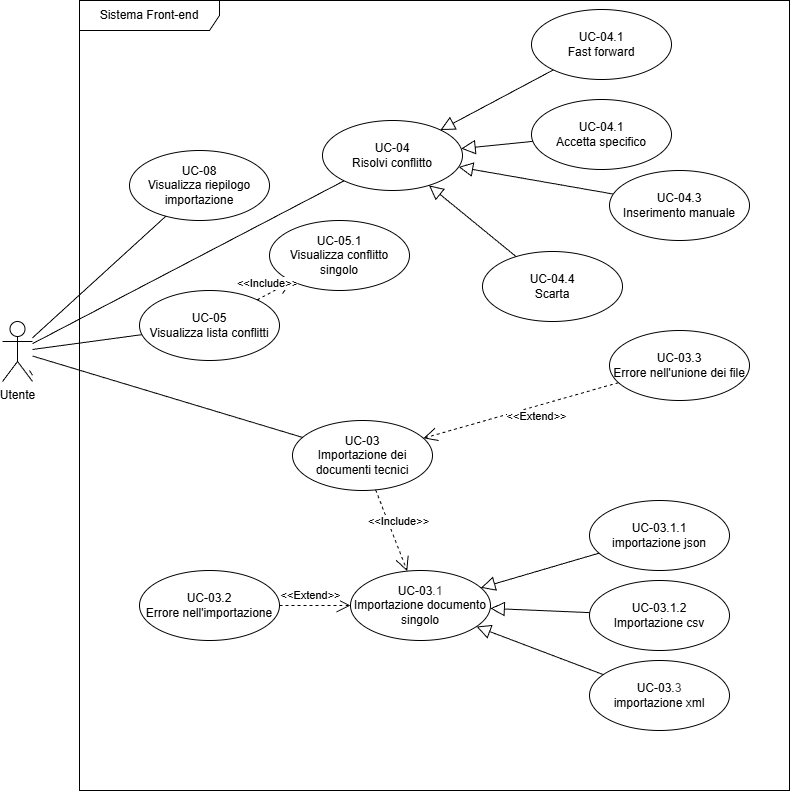

The diagram above was exported from draw.io. Its source (the exported page's mxGraphModel, read from the mxfile embedded in the PNG):
<mxGraphModel dx="1290" dy="563" grid="1" gridSize="10" guides="1" tooltips="1" connect="1" arrows="1" fold="1" page="1" pageScale="1" pageWidth="827" pageHeight="1169" math="0" shadow="0">
  <root>
    <mxCell id="0" />
    <mxCell id="1" parent="0" />
    <mxCell id="48" value="Utente" style="shape=umlActor;verticalLabelPosition=bottom;verticalAlign=top;html=1;" parent="1" vertex="1">
      <mxGeometry x="40" y="431" width="30" height="60" as="geometry" />
    </mxCell>
    <mxCell id="49" value="UC-03&lt;div&gt;Importazione dei documenti tecnici&lt;/div&gt;" style="ellipse;whiteSpace=wrap;html=1;" parent="1" vertex="1">
      <mxGeometry x="330" y="530" width="140" height="70" as="geometry" />
    </mxCell>
    <mxCell id="50" value="&amp;lt;&amp;lt;Include&amp;gt;&amp;gt;" style="endArrow=open;endSize=12;dashed=1;html=1;" parent="1" source="49" target="68" edge="1">
      <mxGeometry x="-0.125" y="10" width="160" relative="1" as="geometry">
        <mxPoint x="223.79758097342517" y="306.35281546607575" as="sourcePoint" />
        <mxPoint x="146.99568292347396" y="383.6403913000979" as="targetPoint" />
        <mxPoint as="offset" />
      </mxGeometry>
    </mxCell>
    <mxCell id="51" value="" style="endArrow=none;endFill=0;endSize=12;html=1;" parent="1" source="48" edge="1">
      <mxGeometry width="160" relative="1" as="geometry">
        <mxPoint x="667" y="670" as="sourcePoint" />
        <mxPoint x="67" y="480" as="targetPoint" />
      </mxGeometry>
    </mxCell>
    <mxCell id="55" value="" style="endArrow=block;endFill=0;endSize=12;html=1;" parent="1" source="56" target="68" edge="1">
      <mxGeometry width="160" relative="1" as="geometry">
        <mxPoint x="456.34000000000003" y="410" as="sourcePoint" />
        <mxPoint x="541" y="453" as="targetPoint" />
      </mxGeometry>
    </mxCell>
    <mxCell id="56" value="UC-03.1.1&lt;br&gt;importazione json" style="ellipse;whiteSpace=wrap;html=1;" parent="1" vertex="1">
      <mxGeometry x="627" y="610" width="140" height="70" as="geometry" />
    </mxCell>
    <mxCell id="57" value="" style="endArrow=block;endFill=0;endSize=12;html=1;" parent="1" source="58" target="68" edge="1">
      <mxGeometry width="160" relative="1" as="geometry">
        <mxPoint x="656.34" y="410" as="sourcePoint" />
        <mxPoint x="556.34" y="475" as="targetPoint" />
      </mxGeometry>
    </mxCell>
    <mxCell id="58" value="UC-03.1.2&lt;br&gt;Importazione csv" style="ellipse;whiteSpace=wrap;html=1;" parent="1" vertex="1">
      <mxGeometry x="627" y="690" width="140" height="70" as="geometry" />
    </mxCell>
    <mxCell id="59" value="" style="endArrow=block;endFill=0;endSize=12;html=1;" parent="1" source="60" target="68" edge="1">
      <mxGeometry width="160" relative="1" as="geometry">
        <mxPoint x="826.34" y="410" as="sourcePoint" />
        <mxPoint x="541.0008166610122" y="496.86432666440487" as="targetPoint" />
      </mxGeometry>
    </mxCell>
    <mxCell id="60" value="UC-03.&lt;span style=&quot;color: rgb(63, 63, 63); background-color: transparent;&quot;&gt;3&lt;/span&gt;&lt;div&gt;importazione xml&lt;/div&gt;" style="ellipse;whiteSpace=wrap;html=1;" parent="1" vertex="1">
      <mxGeometry x="627" y="770" width="140" height="70" as="geometry" />
    </mxCell>
    <mxCell id="68" value="UC-03&lt;span style=&quot;color: rgb(63, 63, 63); background-color: transparent;&quot;&gt;.1&lt;/span&gt;&lt;div&gt;Importazione documento singolo&lt;/div&gt;" style="ellipse;whiteSpace=wrap;html=1;" parent="1" vertex="1">
      <mxGeometry x="388" y="680" width="140" height="70" as="geometry" />
    </mxCell>
    <mxCell id="73" value="UC-03.2&lt;div&gt;Errore nell'importazione&lt;/div&gt;" style="ellipse;whiteSpace=wrap;html=1;" parent="1" vertex="1">
      <mxGeometry x="177" y="680" width="140" height="70" as="geometry" />
    </mxCell>
    <mxCell id="74" value="&amp;lt;&amp;lt;Extend&amp;gt;&amp;gt;" style="endArrow=open;endSize=12;dashed=1;html=1;" parent="1" source="73" target="68" edge="1">
      <mxGeometry x="-0.1306" y="10" width="160" relative="1" as="geometry">
        <mxPoint x="534" y="473" as="sourcePoint" />
        <mxPoint x="187" y="640" as="targetPoint" />
        <mxPoint as="offset" />
      </mxGeometry>
    </mxCell>
    <mxCell id="75" value="UC-08&lt;br&gt;Visualizza riepilogo importazione" style="ellipse;whiteSpace=wrap;html=1;" parent="1" vertex="1">
      <mxGeometry x="167" y="260" width="140" height="70" as="geometry" />
    </mxCell>
    <mxCell id="78" value="" style="endArrow=none;endFill=0;endSize=12;html=1;" parent="1" source="48" target="75" edge="1">
      <mxGeometry width="160" relative="1" as="geometry">
        <mxPoint x="257" y="480" as="sourcePoint" />
        <mxPoint x="398" y="483" as="targetPoint" />
      </mxGeometry>
    </mxCell>
    <mxCell id="79" value="UC-03.3&lt;div&gt;Errore nell'unione dei file&lt;/div&gt;" style="ellipse;whiteSpace=wrap;html=1;" parent="1" vertex="1">
      <mxGeometry x="647" y="440" width="140" height="70" as="geometry" />
    </mxCell>
    <mxCell id="80" value="&amp;lt;&amp;lt;Extend&amp;gt;&amp;gt;" style="endArrow=open;endSize=12;dashed=1;html=1;" parent="1" source="79" target="49" edge="1">
      <mxGeometry x="-0.1306" y="10" width="160" relative="1" as="geometry">
        <mxPoint x="1034" y="243" as="sourcePoint" />
        <mxPoint x="888" y="485" as="targetPoint" />
        <mxPoint as="offset" />
      </mxGeometry>
    </mxCell>
    <mxCell id="81" value="UC-04&lt;br&gt;&lt;div&gt;Risolvi conflitto&lt;/div&gt;" style="ellipse;whiteSpace=wrap;html=1;" parent="1" vertex="1">
      <mxGeometry x="360" y="230" width="140" height="70" as="geometry" />
    </mxCell>
    <mxCell id="82" value="" style="endArrow=none;endFill=0;endSize=12;html=1;" parent="1" source="48" target="103" edge="1">
      <mxGeometry width="160" relative="1" as="geometry">
        <mxPoint x="467" y="440" as="sourcePoint" />
        <mxPoint x="-140" y="340" as="targetPoint" />
      </mxGeometry>
    </mxCell>
    <mxCell id="89" value="" style="endArrow=block;endFill=0;endSize=12;html=1;" parent="1" source="90" target="81" edge="1">
      <mxGeometry width="160" relative="1" as="geometry">
        <mxPoint x="509.34000000000003" y="-41" as="sourcePoint" />
        <mxPoint x="571" y="246" as="targetPoint" />
      </mxGeometry>
    </mxCell>
    <mxCell id="90" value="UC-04.1&lt;br&gt;&lt;div&gt;Fast forward&lt;/div&gt;" style="ellipse;whiteSpace=wrap;html=1;" parent="1" vertex="1">
      <mxGeometry x="569" y="119" width="140" height="70" as="geometry" />
    </mxCell>
    <mxCell id="95" value="" style="endArrow=block;endFill=0;endSize=12;html=1;" parent="1" source="96" target="81" edge="1">
      <mxGeometry width="160" relative="1" as="geometry">
        <mxPoint x="509.34000000000003" y="49" as="sourcePoint" />
        <mxPoint x="557" y="325" as="targetPoint" />
      </mxGeometry>
    </mxCell>
    <mxCell id="96" value="UC-04.1&lt;br&gt;&lt;div&gt;Accetta specifico&lt;/div&gt;" style="ellipse;whiteSpace=wrap;html=1;" parent="1" vertex="1">
      <mxGeometry x="569" y="209" width="140" height="70" as="geometry" />
    </mxCell>
    <mxCell id="97" value="" style="endArrow=block;endFill=0;endSize=12;html=1;" parent="1" source="98" target="81" edge="1">
      <mxGeometry width="160" relative="1" as="geometry">
        <mxPoint x="468.34000000000003" y="120" as="sourcePoint" />
        <mxPoint x="497" y="330" as="targetPoint" />
      </mxGeometry>
    </mxCell>
    <mxCell id="98" value="UC-04.3&lt;br&gt;&lt;div&gt;Inserimento manuale&lt;/div&gt;" style="ellipse;whiteSpace=wrap;html=1;" parent="1" vertex="1">
      <mxGeometry x="647" y="280" width="140" height="70" as="geometry" />
    </mxCell>
    <mxCell id="99" value="" style="endArrow=none;endFill=0;endSize=12;html=1;" parent="1" source="48" target="49" edge="1">
      <mxGeometry width="160" relative="1" as="geometry">
        <mxPoint x="257" y="480" as="sourcePoint" />
        <mxPoint x="398" y="483" as="targetPoint" />
      </mxGeometry>
    </mxCell>
    <mxCell id="100" value="Sistema Front-end" style="shape=umlFrame;whiteSpace=wrap;html=1;pointerEvents=0;width=140;height=30;" parent="1" vertex="1">
      <mxGeometry x="117" y="110" width="710" height="790" as="geometry" />
    </mxCell>
    <mxCell id="101" value="UC-04.4&lt;br&gt;&lt;div&gt;Scarta&lt;/div&gt;" style="ellipse;whiteSpace=wrap;html=1;" parent="1" vertex="1">
      <mxGeometry x="520" y="361" width="140" height="70" as="geometry" />
    </mxCell>
    <mxCell id="102" value="" style="endArrow=block;endFill=0;endSize=12;html=1;" parent="1" source="101" target="81" edge="1">
      <mxGeometry width="160" relative="1" as="geometry">
        <mxPoint x="662" y="338" as="sourcePoint" />
        <mxPoint x="442" y="382" as="targetPoint" />
      </mxGeometry>
    </mxCell>
    <mxCell id="103" value="UC-05&lt;br&gt;&lt;div&gt;Visualizza lista conflitti&lt;/div&gt;" style="ellipse;whiteSpace=wrap;html=1;" parent="1" vertex="1">
      <mxGeometry x="177" y="400" width="140" height="70" as="geometry" />
    </mxCell>
    <mxCell id="104" value="UC-05.1&lt;br&gt;&lt;div&gt;Visualizza conflitto singolo&lt;/div&gt;" style="ellipse;whiteSpace=wrap;html=1;" parent="1" vertex="1">
      <mxGeometry x="307" y="330" width="140" height="70" as="geometry" />
    </mxCell>
    <mxCell id="105" value="&amp;lt;&amp;lt;Include&amp;gt;&amp;gt;" style="endArrow=open;endSize=12;dashed=1;html=1;" parent="1" source="103" target="104" edge="1">
      <mxGeometry x="-0.125" y="10" width="160" relative="1" as="geometry">
        <mxPoint x="1070" y="510" as="sourcePoint" />
        <mxPoint x="1070" y="680" as="targetPoint" />
        <mxPoint as="offset" />
      </mxGeometry>
    </mxCell>
    <mxCell id="106" value="" style="endArrow=none;endFill=0;endSize=12;html=1;" parent="1" source="48" target="81" edge="1">
      <mxGeometry width="160" relative="1" as="geometry">
        <mxPoint x="80" y="469" as="sourcePoint" />
        <mxPoint x="189" y="454" as="targetPoint" />
      </mxGeometry>
    </mxCell>
  </root>
</mxGraphModel>